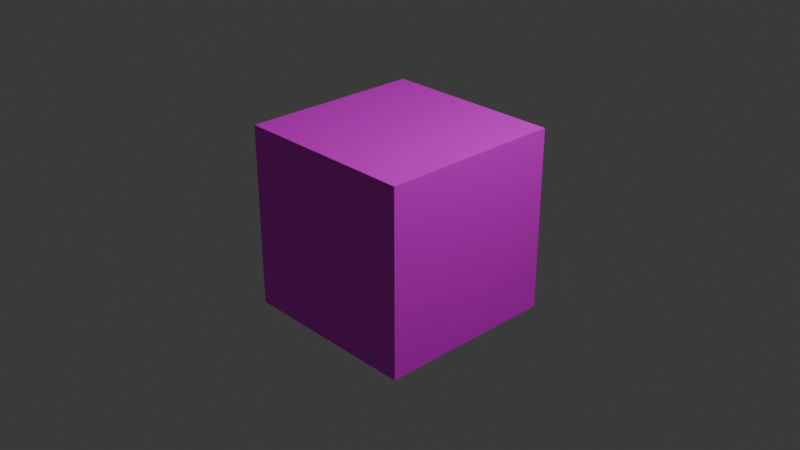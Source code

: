 # Source: CubeObj.blend  (saved by Blender 4.1.24; exported with 4.5.12 LTS)
import bpy
from mathutils import Matrix  # noqa: F401  (used for matrix-valued properties, if any)

bpy.ops.wm.read_factory_settings(use_empty=True)
scene = bpy.context.scene
scene.name = 'Scene'

# ---- collections
col_collection = bpy.data.collections.new('Collection'); scene.collection.children.link(col_collection)

# ---- images (referenced by path relative to the original .blend; pixels are not part of the script)
import os
ASSET_DIR = os.environ.get("B2B_ASSET_DIR", "")  # directory of the original .blend (textures are referenced by path, not embedded)
HERE = os.path.dirname(os.path.abspath(__file__))  # packed textures are extracted next to this script under _unpacked/

def load_image(name, relpath, width, height, colorspace="sRGB"):
    """Load a texture the original file referenced (path relative to the .blend, or extracted next to this script)."""
    p = next((c for c in (os.path.join(HERE, relpath), os.path.join(ASSET_DIR, relpath)) if relpath and os.path.exists(c)), "")
    if p:
        img = bpy.data.images.load(p, check_existing=True)
        img.name = name
    else:  # same state as the original file: an image datablock whose file is absent (Cycles renders it pink)
        img = bpy.data.images.new(name, width, height)
        img.source = "FILE"
        img.filepath = "//" + (relpath or name)
    img.colorspace_settings.name = colorspace
    return img
img_colorcube_png = load_image('colorcube.png', 'colorcube.png', 1024, 1024, 'sRGB')

# ---- materials (node trees are filled in below, after node groups)
mat_material = bpy.data.materials.new('Material')
mat_material.alpha_threshold = 0.0
mat_material.use_transparent_shadow = False
mat_material.roughness = 0.5
mat_material.line_color = (0.0, 0.0, 0.0, 1.0)

# ---- material node trees
mat_material.use_nodes = True; mat_material.node_tree.nodes.clear()
_N = mat_material.node_tree.nodes; _L = mat_material.node_tree.links
n0 = _N.new('ShaderNodeOutputMaterial'); n0.name = 'Material Output'; n0.location = (300, 300)
n1 = _N.new('ShaderNodeBsdfPrincipled'); n1.name = 'Principled BSDF'; n1.location = (10, 300)
n1.inputs[3].default_value = 1.45
n2 = _N.new('ShaderNodeTexImage'); n2.name = 'Image Texture'; n2.location = (-303, 331)
n2.image = img_colorcube_png
n2.interpolation = 'Closest'
_L.new(n1.outputs[0], n0.inputs[0])
_L.new(n2.outputs[0], n1.inputs[0])
n0.is_active_output = True

# ---- world
world_world = bpy.data.worlds.new('World'); scene.world = world_world
world_world.use_nodes = True; world_world.node_tree.nodes.clear()
_N = world_world.node_tree.nodes; _L = world_world.node_tree.links
n0 = _N.new('ShaderNodeOutputWorld'); n0.name = 'World Output'; n0.location = (300, 300)
n1 = _N.new('ShaderNodeBackground'); n1.name = 'Background'; n1.location = (10, 300)
n1.inputs[0].default_value = (0.05088, 0.05088, 0.05088, 1.0)
_L.new(n1.outputs[0], n0.inputs[0])
n0.is_active_output = True
world_world.color = (0.05088, 0.05088, 0.05088)
world_world.use_sun_shadow = False
world_world.sun_shadow_jitter_overblur = 0.0

# ---- cameras
cam_camera = bpy.data.cameras.new('Camera')
cam_camera.clip_end = 100.0
cam_camera.ortho_scale = 7.314

# ---- lights
light_light = bpy.data.lights.new('Light', 'POINT')
light_light.transmission_factor = 0.0
light_light.energy = 1000.0
light_light.shadow_soft_size = 0.1
light_light.shadow_maximum_resolution = 0.006
light_light.use_absolute_resolution = True

# ---- meshes
me_cube = bpy.data.meshes.new('Cube')
me_cube.from_pydata([(1.0, 1.0, 1.0), (1.0, 1.0, -1.0), (1.0, -1.0, 1.0), (1.0, -1.0, -1.0), (-1.0, 1.0, 1.0), (-1.0, 1.0, -1.0), (-1.0, -1.0, 1.0), (-1.0, -1.0, -1.0)], [], [(0, 4, 6, 2), (3, 2, 6, 7), (7, 6, 4, 5), (5, 1, 3, 7), (1, 0, 2, 3), (5, 4, 0, 1)])
_uv = me_cube.uv_layers.new(name='UVMap')
_uv.uv.foreach_set('vector', [0.0, 0.000125, 0.5, 0.000125, 0.5, 0.3334, 0.0, 0.3334, 0.5, 0.3334, 1.0, 0.3334, 1.0, 0.6666, 0.5, 0.6666, 0.0, 0.6666, 0.5, 0.6666, 0.5, 0.9999, 0.0, 0.9999, 0.5, 0.000125, 1.0, 0.000125, 1.0, 0.3334, 0.5, 0.3334, 0.5, 0.6666, 1.0, 0.6666, 1.0, 0.9999, 0.5, 0.9999, 0.0, 0.3334, 0.5, 0.3334, 0.5, 0.6666, 0.0, 0.6666])
me_cube.materials.append(mat_material)
me_cube.use_mirror_vertex_groups = False
me_cube.update()

# ---- objects
ob_cube = bpy.data.objects.new('Cube', me_cube)
ob_light = bpy.data.objects.new('Light', light_light)
ob_camera = bpy.data.objects.new('Camera', cam_camera)

# ---- transforms, parenting, visibility, modifiers, constraints
ob_cube.location = (0.0, 0.0, 0.0)
ob_cube.lock_rotations_4d = False
ob_cube.empty_display_type = 'ARROWS'
ob_cube.lineart.crease_threshold = 0.0
ob_light.location = (4.076, 1.005, 5.904)
ob_light.rotation_euler = (0.6503, 0.05522, 1.866)
ob_light.lock_rotations_4d = False
ob_light.empty_display_type = 'ARROWS'
ob_light.color = (0.0, 0.0, 0.0, 0.0)
ob_light.lineart.crease_threshold = 0.0
ob_camera.location = (7.359, -6.926, 4.958)
ob_camera.rotation_euler = (1.109, 0.0, 0.8149)
ob_camera.lock_rotations_4d = False
ob_camera.empty_display_type = 'ARROWS'
ob_camera.color = (0.0, 0.0, 0.0, 0.0)
ob_camera.display_type = 'WIRE'
ob_camera.lineart.crease_threshold = 0.0

# ---- collection membership
col_collection.objects.link(ob_cube)
col_collection.objects.link(ob_light)
col_collection.objects.link(ob_camera)

# ---- scene / render settings (as saved in the file)
scene.camera = ob_camera
scene.frame_start = 1; scene.frame_end = 250; scene.frame_set(1)
scene.render.engine = 'BLENDER_EEVEE_NEXT'
scene.cycles.sampling_pattern = 'TABULATED_SOBOL'
scene.eevee.ray_tracing_options.trace_max_roughness = 0.0
bpy.context.view_layer.update()
